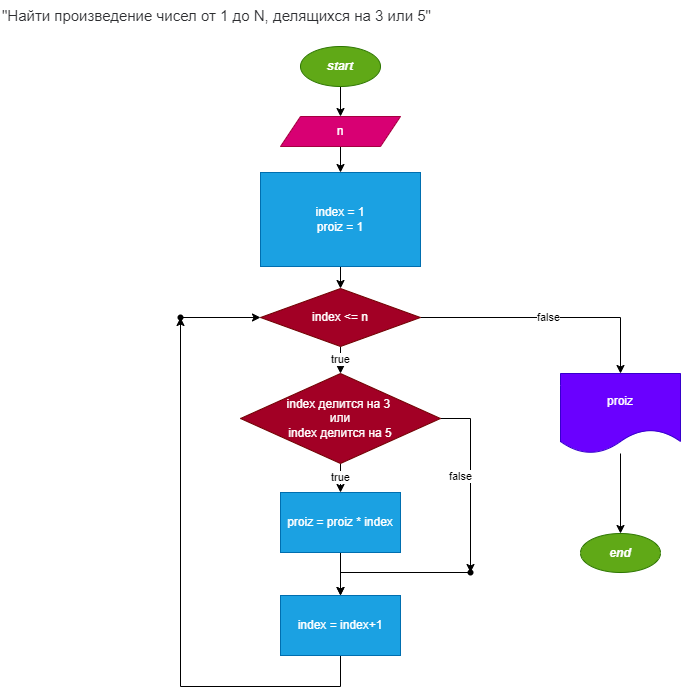

The diagram above was exported from draw.io. Its source (the exported page's mxGraphModel, read from the mxfile embedded in the PNG):
<mxGraphModel dx="478" dy="179" grid="1" gridSize="10" guides="1" tooltips="1" connect="1" arrows="1" fold="1" page="1" pageScale="1" pageWidth="850" pageHeight="1100" math="0" shadow="0">
  <root>
    <mxCell id="0" />
    <mxCell id="1" parent="0" />
    <mxCell id="3" value="" style="edgeStyle=orthogonalEdgeStyle;rounded=0;orthogonalLoop=1;jettySize=auto;html=1;" edge="1" parent="1" source="4" target="6">
      <mxGeometry relative="1" as="geometry" />
    </mxCell>
    <mxCell id="4" value="start" style="ellipse;whiteSpace=wrap;html=1;fillColor=#60a917;fontColor=#ffffff;strokeColor=#2D7600;fontStyle=3" vertex="1" parent="1">
      <mxGeometry x="320" y="66" width="80" height="40" as="geometry" />
    </mxCell>
    <mxCell id="5" value="" style="edgeStyle=orthogonalEdgeStyle;rounded=0;orthogonalLoop=1;jettySize=auto;html=1;" edge="1" parent="1" source="6" target="8">
      <mxGeometry relative="1" as="geometry" />
    </mxCell>
    <mxCell id="6" value="n" style="shape=parallelogram;perimeter=parallelogramPerimeter;whiteSpace=wrap;html=1;fixedSize=1;fillColor=#d80073;fontColor=#ffffff;strokeColor=#A50040;" vertex="1" parent="1">
      <mxGeometry x="300" y="136" width="120" height="30" as="geometry" />
    </mxCell>
    <mxCell id="7" value="" style="edgeStyle=orthogonalEdgeStyle;rounded=0;orthogonalLoop=1;jettySize=auto;html=1;exitX=0.5;exitY=1;exitDx=0;exitDy=0;" edge="1" parent="1" source="8" target="11">
      <mxGeometry relative="1" as="geometry">
        <mxPoint x="360" y="293" as="sourcePoint" />
      </mxGeometry>
    </mxCell>
    <mxCell id="8" value="index = 1&lt;br style=&quot;border-color: var(--border-color);&quot;&gt;proiz = 1" style="whiteSpace=wrap;html=1;fillColor=#1ba1e2;fontColor=#ffffff;strokeColor=#006EAF;" vertex="1" parent="1">
      <mxGeometry x="280" y="192" width="160" height="94" as="geometry" />
    </mxCell>
    <mxCell id="9" value="true" style="edgeStyle=orthogonalEdgeStyle;rounded=0;orthogonalLoop=1;jettySize=auto;html=1;" edge="1" parent="1" source="11" target="14">
      <mxGeometry relative="1" as="geometry" />
    </mxCell>
    <mxCell id="10" value="false" style="edgeStyle=orthogonalEdgeStyle;rounded=0;orthogonalLoop=1;jettySize=auto;html=1;" edge="1" parent="1" source="11" target="24">
      <mxGeometry relative="1" as="geometry" />
    </mxCell>
    <mxCell id="11" value="index &amp;lt;= n" style="rhombus;whiteSpace=wrap;html=1;fillColor=#a20025;fontColor=#ffffff;strokeColor=#6F0000;" vertex="1" parent="1">
      <mxGeometry x="280" y="308" width="160" height="58" as="geometry" />
    </mxCell>
    <mxCell id="12" value="true" style="edgeStyle=orthogonalEdgeStyle;rounded=0;orthogonalLoop=1;jettySize=auto;html=1;" edge="1" parent="1" source="14" target="16">
      <mxGeometry relative="1" as="geometry" />
    </mxCell>
    <mxCell id="13" value="false" style="edgeStyle=orthogonalEdgeStyle;rounded=0;orthogonalLoop=1;jettySize=auto;html=1;" edge="1" parent="1" source="14" target="20">
      <mxGeometry x="-0.0435" y="-10" relative="1" as="geometry">
        <mxPoint as="offset" />
      </mxGeometry>
    </mxCell>
    <mxCell id="14" value="index делится на 3&amp;nbsp;&lt;br&gt;или&lt;br&gt;index делится на 5" style="rhombus;whiteSpace=wrap;html=1;fillColor=#a20025;fontColor=#ffffff;strokeColor=#6F0000;" vertex="1" parent="1">
      <mxGeometry x="260" y="393" width="200" height="90" as="geometry" />
    </mxCell>
    <mxCell id="15" value="" style="edgeStyle=orthogonalEdgeStyle;rounded=0;orthogonalLoop=1;jettySize=auto;html=1;" edge="1" parent="1" source="16" target="18">
      <mxGeometry relative="1" as="geometry" />
    </mxCell>
    <mxCell id="16" value="proiz = proiz * index" style="whiteSpace=wrap;html=1;fillColor=#1ba1e2;fontColor=#ffffff;strokeColor=#006EAF;" vertex="1" parent="1">
      <mxGeometry x="300" y="512" width="120" height="60" as="geometry" />
    </mxCell>
    <mxCell id="17" value="" style="edgeStyle=orthogonalEdgeStyle;rounded=0;orthogonalLoop=1;jettySize=auto;html=1;" edge="1" parent="1" source="18" target="22">
      <mxGeometry relative="1" as="geometry">
        <Array as="points">
          <mxPoint x="360" y="706" />
          <mxPoint x="200" y="706" />
        </Array>
      </mxGeometry>
    </mxCell>
    <mxCell id="18" value="index = index+1" style="whiteSpace=wrap;html=1;fillColor=#1ba1e2;fontColor=#ffffff;strokeColor=#006EAF;" vertex="1" parent="1">
      <mxGeometry x="300" y="615" width="120" height="60" as="geometry" />
    </mxCell>
    <mxCell id="19" value="" style="edgeStyle=orthogonalEdgeStyle;rounded=0;orthogonalLoop=1;jettySize=auto;html=1;" edge="1" parent="1" source="20" target="18">
      <mxGeometry relative="1" as="geometry" />
    </mxCell>
    <mxCell id="20" value="" style="shape=waypoint;sketch=0;size=6;pointerEvents=1;points=[];fillColor=default;resizable=0;rotatable=0;perimeter=centerPerimeter;snapToPoint=1;" vertex="1" parent="1">
      <mxGeometry x="470" y="572" width="40" height="40" as="geometry" />
    </mxCell>
    <mxCell id="21" value="" style="edgeStyle=orthogonalEdgeStyle;rounded=0;orthogonalLoop=1;jettySize=auto;html=1;" edge="1" parent="1" source="22" target="11">
      <mxGeometry relative="1" as="geometry" />
    </mxCell>
    <mxCell id="22" value="" style="shape=waypoint;sketch=0;size=6;pointerEvents=1;points=[];fillColor=default;resizable=0;rotatable=0;perimeter=centerPerimeter;snapToPoint=1;" vertex="1" parent="1">
      <mxGeometry x="180" y="317" width="40" height="40" as="geometry" />
    </mxCell>
    <mxCell id="23" value="" style="edgeStyle=orthogonalEdgeStyle;rounded=0;orthogonalLoop=1;jettySize=auto;html=1;" edge="1" parent="1" source="24" target="25">
      <mxGeometry relative="1" as="geometry" />
    </mxCell>
    <mxCell id="24" value="proiz" style="shape=document;whiteSpace=wrap;html=1;boundedLbl=1;fillColor=#6a00ff;fontColor=#ffffff;strokeColor=#3700CC;fontStyle=0" vertex="1" parent="1">
      <mxGeometry x="580" y="393" width="120" height="80" as="geometry" />
    </mxCell>
    <mxCell id="25" value="end" style="ellipse;whiteSpace=wrap;html=1;fillColor=#60a917;fontColor=#ffffff;strokeColor=#2D7600;fontStyle=3" vertex="1" parent="1">
      <mxGeometry x="600" y="553" width="80" height="39" as="geometry" />
    </mxCell>
    <mxCell id="27" value="&lt;span style=&quot;color: rgb(44 , 45 , 48) ; font-family: &amp;#34;roboto&amp;#34; , &amp;#34;san francisco&amp;#34; , &amp;#34;helvetica neue&amp;#34; , &amp;#34;helvetica&amp;#34; , &amp;#34;arial&amp;#34; ; font-size: 15px ; background-color: rgb(255 , 255 , 255)&quot;&gt;&quot;Найти произведение чисел от 1 до N, делящихся на 3 или 5&quot;&lt;/span&gt;" style="text;whiteSpace=wrap;html=1;" vertex="1" parent="1">
      <mxGeometry x="20" y="20" width="440" height="30" as="geometry" />
    </mxCell>
  </root>
</mxGraphModel>